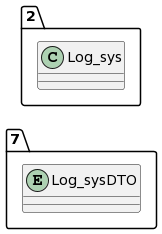

The diagram above was rendered by PlantUML. Its source (embedded in the PNG):
@startuml
allow_mixing
left to right direction
package "7"{
entity Log_sysDTO

}
package "2"{
class Log_sys
}
@enduml